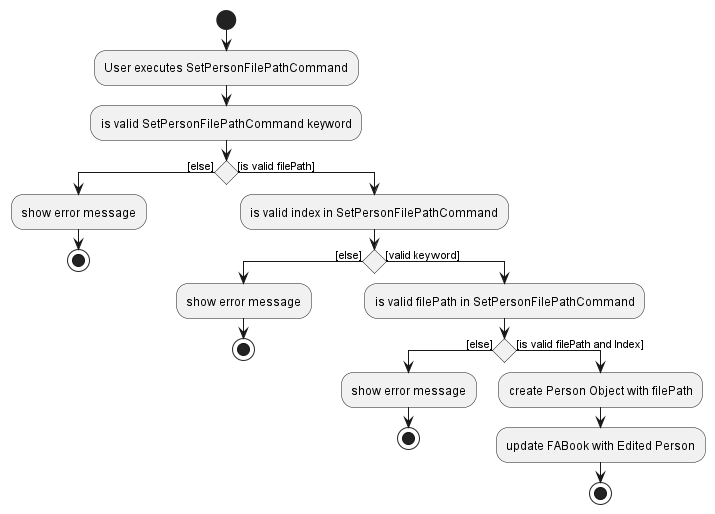

The diagram above was rendered by PlantUML. Its source (embedded in the PNG):
@startuml
!pragma useVerticalIf on

start
:User executes SetPersonFilePathCommand;

:is valid SetPersonFilePathCommand keyword;
if() then ([else])
:show error message;
stop

else ([is valid filePath])
:is valid index in SetPersonFilePathCommand;
if() then ([else])
:show error message;
stop

else ([valid keyword])
:is valid filePath in SetPersonFilePathCommand;
if() then ([else])
:show error message;
stop

else ([is valid filePath and Index])
:create Person Object with filePath;
:update FABook with Edited Person;
stop
@enduml